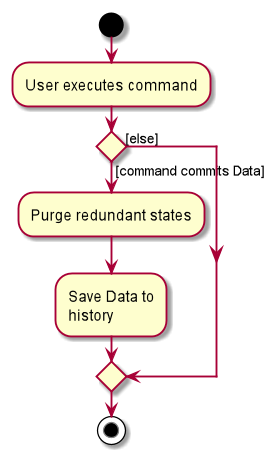

The diagram above was rendered by PlantUML. Its source (embedded in the PNG):
@startuml
start
:User executes command;


if () then ([command commits Data])
    :Purge redundant states;
    :Save Data to
    history;
else ([else])
endif
stop
@enduml